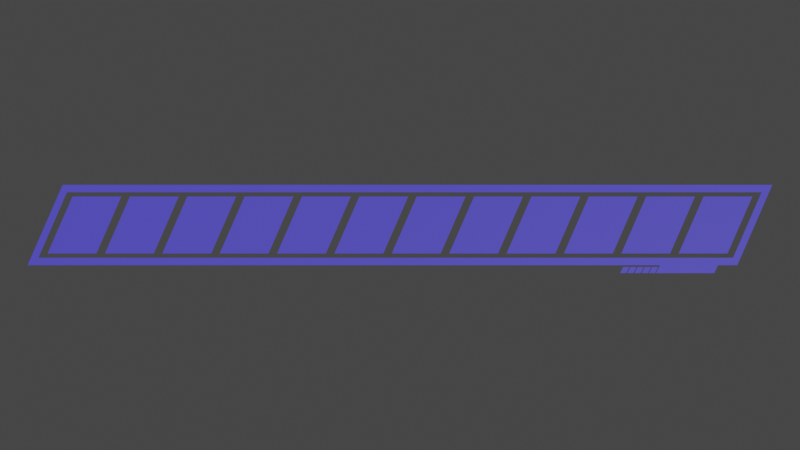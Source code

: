 # Source: bar.blend  (saved by Blender 2.91.10; exported with 4.5.12 LTS)
import bpy
from mathutils import Matrix  # noqa: F401  (used for matrix-valued properties, if any)

bpy.ops.wm.read_factory_settings(use_empty=True)
scene = bpy.context.scene
scene.name = 'Scene'

# ---- collections
col_collection = bpy.data.collections.new('Collection'); scene.collection.children.link(col_collection)

# ---- materials (node trees are filled in below, after node groups)
mat_material_001 = bpy.data.materials.new('Material.001')
mat_material_001.use_transparent_shadow = False

# ---- material node trees
mat_material_001.use_nodes = True; mat_material_001.node_tree.nodes.clear()
_N = mat_material_001.node_tree.nodes; _L = mat_material_001.node_tree.links
n0 = _N.new('ShaderNodeBsdfPrincipled'); n0.name = 'Principled BSDF'; n0.location = (10, 300)
n0.distribution = 'GGX'
n0.subsurface_method = 'BURLEY'
n0.inputs[0].default_value = (0.1005, 0.08307, 0.8, 1.0)
n0.inputs[3].default_value = 1.45
n0.inputs[27].default_value = (0.0, 0.0, 0.0, 1.0)
n0.inputs[28].default_value = 1.0
n1 = _N.new('ShaderNodeOutputMaterial'); n1.name = 'Material Output'; n1.location = (300, 300)
_L.new(n0.outputs[0], n1.inputs[0])
n1.is_active_output = True

# ---- world
world_world = bpy.data.worlds.new('World'); scene.world = world_world
world_world.use_nodes = True; world_world.node_tree.nodes.clear()
_N = world_world.node_tree.nodes; _L = world_world.node_tree.links
n0 = _N.new('ShaderNodeOutputWorld'); n0.name = 'World Output'; n0.location = (300, 300)
n1 = _N.new('ShaderNodeBackground'); n1.name = 'Background'; n1.location = (10, 300)
n1.inputs[0].default_value = (0.05088, 0.05088, 0.05088, 1.0)
_L.new(n1.outputs[0], n0.inputs[0])
n0.is_active_output = True
world_world.color = (0.05088, 0.05088, 0.05088)
world_world.use_sun_shadow = False
world_world.sun_shadow_jitter_overblur = 0.0

# ---- cameras
cam_camera_001 = bpy.data.cameras.new('Camera.001')

# ---- meshes
me_plane = bpy.data.meshes.new('Plane')
me_plane.from_pydata([(-1.049, -0.1142, 0.0), (0.9505, -0.1142, 0.0), (-0.9505, 0.1142, 0.0), (1.049, 0.1142, 0.0), (-0.9386, 0.09319, 0.0), (-1.019, -0.09319, 0.0), (0.9386, -0.09319, 0.0), (1.019, 0.09319, 0.0), (-0.9227, 0.08094, 0.0), (-0.9929, -0.08094, 0.0), (-0.7853, 0.08094, 0.0), (-0.8555, -0.08094, 0.0), (-0.7611, 0.08094, 0.0), (-0.8312, -0.08094, 0.0), (-0.6237, 0.08094, 0.0), (-0.6939, -0.08094, 0.0), (-0.5994, 0.08094, 0.0), (-0.6696, -0.08094, 0.0), (-0.462, 0.08094, 0.0), (-0.5322, -0.08094, 0.0), (-0.4377, 0.08094, 0.0), (-0.5079, -0.08094, 0.0), (-0.3004, 0.08094, 0.0), (-0.3705, -0.08094, 0.0), (-0.2761, 0.08094, 0.0), (-0.3463, -0.08094, 0.0), (-0.1387, 0.08094, 0.0), (-0.2089, -0.08094, 0.0), (-0.1144, 0.08094, 0.0), (-0.1846, -0.08094, 0.0), (0.02295, 0.08094, 0.0), (-0.04723, -0.08094, 0.0), (0.04723, 0.08094, 0.0), (-0.02295, -0.08094, 0.0), (0.1846, 0.08094, 0.0), (0.1144, -0.08094, 0.0), (0.2089, 0.08094, 0.0), (0.1387, -0.08094, 0.0), (0.3463, 0.08094, 0.0), (0.2761, -0.08094, 0.0), (0.3705, 0.08094, 0.0), (0.3004, -0.08094, 0.0), (0.5079, 0.08094, 0.0), (0.4377, -0.08094, 0.0), (0.5322, 0.08094, 0.0), (0.462, -0.08094, 0.0), (0.6696, 0.08094, 0.0), (0.5994, -0.08094, 0.0), (0.6939, 0.08094, 0.0), (0.6237, -0.08094, 0.0), (0.8312, 0.08094, 0.0), (0.761, -0.08094, 0.0), (0.8555, 0.08094, 0.0), (0.7853, -0.08094, 0.0), (0.9929, 0.08094, 0.0), (0.9227, -0.08094, 0.0), (0.8961, -0.09319, 0.0), (0.8961, -0.1142, 0.0), (0.7326, -0.1142, 0.0), (0.7326, -0.09319, 0.0), (0.8852, -0.1368, 0.0), (0.7216, -0.1368, 0.0)], [], [(5, 4, 2, 0), (6, 56, 57, 1), (7, 6, 1, 3), (4, 7, 3, 2), (9, 11, 10, 8), (13, 15, 14, 12), (17, 19, 18, 16), (21, 23, 22, 20), (25, 27, 26, 24), (29, 31, 30, 28), (33, 35, 34, 32), (37, 39, 38, 36), (41, 43, 42, 40), (45, 47, 46, 44), (49, 51, 50, 48), (53, 55, 54, 52), (57, 58, 61, 60), (57, 56, 59, 58), (58, 59, 5, 0)])
_uv = me_plane.uv_layers.new(name='UVMap')
_uv.uv.foreach_set('vector', [0.01049, 0.09191, 0.01049, 0.9081, 0.0, 1.0, 0.0, 0.0, 0.9895, 0.09191, 0.9686, 0.09191, 0.9725, 0.0, 1.0, 0.0, 0.9895, 0.9081, 0.9895, 0.09191, 1.0, 0.0, 1.0, 1.0, 0.01049, 0.9081, 0.9895, 0.9081, 1.0, 1.0, 0.0, 1.0, 0.01662, 0.1456, 0.08595, 0.1456, 0.08595, 0.8544, 0.01662, 0.8544, 0.01662, 0.1456, 0.08595, 0.1456, 0.08595, 0.8544, 0.01662, 0.8544, 0.01662, 0.1456, 0.08595, 0.1456, 0.08595, 0.8544, 0.01662, 0.8544, 0.01662, 0.1456, 0.08595, 0.1456, 0.08595, 0.8544, 0.01662, 0.8544, 0.01662, 0.1456, 0.08595, 0.1456, 0.08595, 0.8544, 0.01662, 0.8544, 0.01662, 0.1456, 0.08595, 0.1456, 0.08595, 0.8544, 0.01662, 0.8544, 0.01662, 0.1456, 0.08595, 0.1456, 0.08595, 0.8544, 0.01662, 0.8544, 0.01662, 0.1456, 0.08595, 0.1456, 0.08595, 0.8544, 0.01662, 0.8544, 0.01662, 0.1456, 0.08595, 0.1456, 0.08595, 0.8544, 0.01662, 0.8544, 0.01662, 0.1456, 0.08595, 0.1456, 0.08595, 0.8544, 0.01662, 0.8544, 0.01662, 0.1456, 0.08595, 0.1456, 0.08595, 0.8544, 0.01662, 0.8544, 0.01662, 0.1456, 0.08595, 0.1456, 0.08595, 0.8544, 0.01662, 0.8544, 0.9725, 0.0, 0.8908, 0.0, 0.8908, 0.0, 0.9725, 0.0, 0.9725, 0.0, 0.9686, 0.09191, 0.8868, 0.09191, 0.8908, 0.0, 0.8908, 0.0, 0.8868, 0.09191, 0.01049, 0.09191, 0.0, 0.0])
me_plane.materials.append(mat_material_001)
me_plane.use_remesh_fix_poles = True
me_plane.use_remesh_preserve_attributes = False
me_plane.use_mirror_vertex_groups = False
me_plane.update()
me_plane_002 = bpy.data.meshes.new('Plane.002')
me_plane_002.from_pydata([(-1.0, -1.0, 0.0), (1.0, -1.0, 0.0), (-0.03871, 1.0, 0.0), (1.961, 1.0, 0.0), (-3.369, -1.0, 0.0), (-1.369, -1.0, 0.0), (-2.408, 1.0, 0.0), (-0.4077, 1.0, 0.0), (-5.738, -1.0, 0.0), (-3.738, -1.0, 0.0), (-4.777, 1.0, 0.0), (-2.777, 1.0, 0.0), (-8.107, -1.0, 0.0), (-6.107, -1.0, 0.0), (-7.146, 1.0, 0.0), (-5.146, 1.0, 0.0), (-10.48, -1.0, 0.0), (-8.476, -1.0, 0.0), (-9.515, 1.0, 0.0), (-7.515, 1.0, 0.0)], [], [(0, 1, 3, 2), (4, 5, 7, 6), (8, 9, 11, 10), (12, 13, 15, 14), (16, 17, 19, 18)])
_uv = me_plane_002.uv_layers.new(name='UVMap')
_uv.uv.foreach_set('vector', [0.0, 0.0, 1.0, 0.0, 1.0, 1.0, 0.0, 1.0, 0.0, 0.0, 1.0, 0.0, 1.0, 1.0, 0.0, 1.0, 0.0, 0.0, 1.0, 0.0, 1.0, 1.0, 0.0, 1.0, 0.0, 0.0, 1.0, 0.0, 1.0, 1.0, 0.0, 1.0, 0.0, 0.0, 1.0, 0.0, 1.0, 1.0, 0.0, 1.0])
me_plane_002.materials.append(mat_material_001)
me_plane_002.use_remesh_fix_poles = True
me_plane_002.use_remesh_preserve_attributes = False
me_plane_002.use_mirror_vertex_groups = False
me_plane_002.update()

# ---- objects
ob_plane = bpy.data.objects.new('Plane', me_plane)
ob_plane_001 = bpy.data.objects.new('Plane.001', me_plane_002)
ob_camera = bpy.data.objects.new('Camera', cam_camera_001)

# ---- transforms, parenting, visibility, modifiers, constraints
ob_plane.location = (0.0, 0.0, 0.0)
ob_plane.scale = (1.009, 1.0, 1.0)
ob_plane.lineart.crease_threshold = 0.0
ob_plane_001.location = (0.7168, -0.128, 0.0)
ob_plane_001.scale = (0.00866, 0.00866, 0.00866)
ob_plane_001.lineart.crease_threshold = 0.0
ob_camera.location = (0.0, 0.0, 3.159)
ob_camera.lineart.crease_threshold = 0.0

# ---- collection membership
col_collection.objects.link(ob_plane)
col_collection.objects.link(ob_plane_001)
col_collection.objects.link(ob_camera)

# ---- scene / render settings (as saved in the file)
scene.camera = ob_camera
scene.frame_start = 1; scene.frame_end = 250; scene.frame_set(1)
scene.render.engine = 'BLENDER_EEVEE_NEXT'
scene.cycles.use_denoising = False
scene.cycles.samples = 128
scene.cycles.sampling_pattern = 'TABULATED_SOBOL'
scene.cycles.use_adaptive_sampling = False
scene.cycles.use_light_tree = False
scene.view_settings.view_transform = 'Filmic'
bpy.context.view_layer.update()

# ---- added for rendering (the .blend has no usable light): sun
light_auto_sun = bpy.data.lights.new('AutoSun', 'SUN')
light_auto_sun.energy = 3.0
light_auto_sun.angle = 0.0523599
ob_auto_sun = bpy.data.objects.new('AutoSun', light_auto_sun)
scene.collection.objects.link(ob_auto_sun)
ob_auto_sun.rotation_euler = (0.872665, 0.174533, 0.523599)
bpy.context.view_layer.update()
